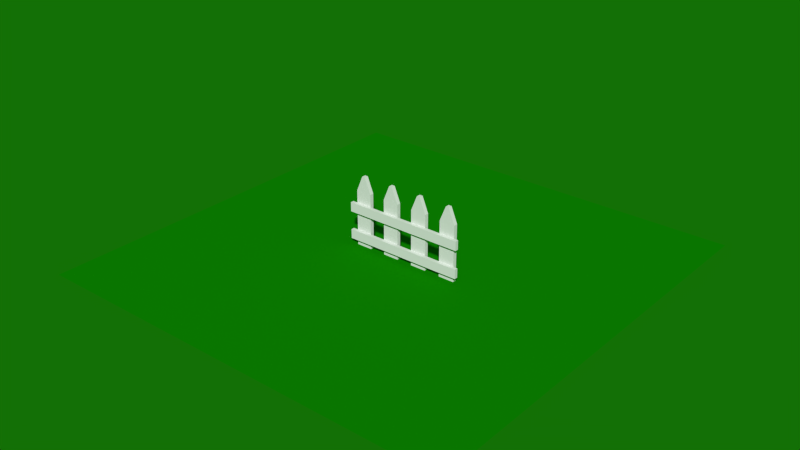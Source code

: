 # Source: fence.blend  (saved by Blender 2.72.0; exported with 4.5.12 LTS)
import bpy
from mathutils import Matrix  # noqa: F401  (used for matrix-valued properties, if any)

bpy.ops.wm.read_factory_settings(use_empty=True)
scene = bpy.context.scene
scene.name = 'Scene'

# ---- collections
col_collection_1 = bpy.data.collections.new('Collection 1'); scene.collection.children.link(col_collection_1)

# ---- materials (node trees are filled in below, after node groups)
mat_untitled = bpy.data.materials.new('Untitled')
mat_untitled.alpha_threshold = 0.0
mat_untitled.use_transparent_shadow = False
mat_untitled.diffuse_color = (0.004531, 0.233, 0.0, 1.0)
mat_untitled.roughness = 0.5
mat_untitled.specular_intensity = 0.0
mat_boards = bpy.data.materials.new('boards')
mat_boards.alpha_threshold = 0.0
mat_boards.use_transparent_shadow = False
mat_boards.roughness = 0.5
mat_boards.specular_intensity = 0.0
mat_boards.line_color = (0.0, 0.0, 0.0, 1.0)
mat_poles = bpy.data.materials.new('poles')
mat_poles.alpha_threshold = 0.0
mat_poles.use_transparent_shadow = False
mat_poles.roughness = 0.5
mat_poles.specular_intensity = 0.0

# ---- material node trees

# ---- world
world_world = bpy.data.worlds.new('World'); scene.world = world_world
world_world.color = (0.006656, 0.1626, 0.001676)
world_world.use_sun_shadow = False
world_world.sun_shadow_jitter_overblur = 0.0
world_world.cycles.sampling_method = 'MANUAL'
world_world.cycles.sample_map_resolution = 256

# ---- meshes
me_plane = bpy.data.meshes.new('Plane')
me_plane.from_pydata([(-1.0, -1.0, 0.0), (1.0, -1.0, 0.0), (-1.0, 1.0, 0.0), (1.0, 1.0, 0.0)], [], [(0, 1, 3, 2)])
me_plane.materials.append(mat_untitled)
me_plane.use_remesh_preserve_volume = False
me_plane.use_remesh_preserve_attributes = False
me_plane.use_mirror_vertex_groups = False
me_plane.update()
me_cube = bpy.data.meshes.new('Cube')
me_cube.from_pydata([(-2.177, 0.2225, 1.004), (-2.177, 0.5557, 1.004), (2.162, 0.5557, 1.004), (2.162, 0.2225, 1.004), (-2.177, 0.2225, 2.742), (-2.177, 0.5557, 2.742), (2.162, 0.5557, 2.742), (2.162, 0.2225, 2.742), (-2.177, -0.7775, 1.004), (-2.177, -0.4443, 1.004), (2.162, -0.4443, 1.004), (2.162, -0.7775, 1.004), (-2.177, -0.7775, 2.742), (-2.177, -0.4443, 2.742), (2.162, -0.4443, 2.742), (2.162, -0.7775, 2.742), (2.0, 1.0, -1.0), (2.0, -1.0, -1.0), (-2.0, -1.0, -1.0), (-2.0, 1.0, -1.0), (2.0, 1.0, 1.0), (2.0, -1.0, 1.0), (-2.0, -1.0, 1.0), (-2.0, 1.0, 1.0), (1.429, 1.0, -1.0), (0.8571, 1.0, -1.0), (0.2857, 1.0, -1.0), (-0.2857, 1.0, -1.0), (-0.8571, 1.0, -1.0), (-1.429, 1.0, -1.0), (1.429, -1.0, -1.0), (0.8571, -1.0, -1.0), (0.2857, -1.0, -1.0), (-0.2857, -1.0, -1.0), (-0.8571, -1.0, -1.0), (-1.429, -1.0, -1.0), (1.429, 1.0, 1.0), (0.8571, 1.0, 1.0), (0.2857, 1.0, 1.0), (-0.2857, 1.0, 1.0), (-0.8571, 1.0, 1.0), (-1.429, 1.0, 1.0), (1.429, -1.0, 1.0), (0.8571, -1.0, 1.0), (0.2857, -1.0, 1.0), (-0.2857, -1.0, 1.0), (-0.8571, -1.0, 1.0), (-1.429, -1.0, 1.0), (1.429, 1.0, -1.0), (0.8571, 1.0, -1.0), (0.2857, 1.0, -1.0), (-0.2857, 1.0, -1.0), (-0.8571, 1.0, -1.0), (-1.429, 1.0, -1.0), (1.429, -1.0, -1.0), (0.8571, -1.0, -1.0), (0.2857, -1.0, -1.0), (-0.2857, -1.0, -1.0), (-0.8571, -1.0, -1.0), (-1.429, -1.0, -1.0), (1.429, 1.0, 1.0), (0.8571, 1.0, 1.0), (0.2857, 1.0, 1.0), (-0.2857, 1.0, 1.0), (-0.8571, 1.0, 1.0), (-1.429, 1.0, 1.0), (1.429, -1.0, 1.0), (0.8571, -1.0, 1.0), (0.2857, -1.0, 1.0), (-0.2857, -1.0, 1.0), (-0.8571, -1.0, 1.0), (-1.429, -1.0, 1.0), (1.771, 1.554, -1.0), (-1.771, 1.554, -1.0), (1.771, 1.554, 1.0), (-1.771, 1.554, 1.0), (1.657, 1.554, -1.0), (0.6286, 1.554, -1.0), (0.5143, 1.554, -1.0), (-0.5143, 1.554, -1.0), (-0.6286, 1.554, -1.0), (-1.657, 1.554, -1.0), (1.657, 1.554, 1.0), (0.6286, 1.554, 1.0), (0.5143, 1.554, 1.0), (-0.5143, 1.554, 1.0), (-0.6286, 1.554, 1.0), (-1.657, 1.554, 1.0)], [], [(4, 5, 1, 0), (5, 6, 2, 1), (6, 7, 3, 2), (7, 4, 0, 3), (0, 1, 2, 3), (7, 6, 5, 4), (12, 13, 9, 8), (13, 14, 10, 9), (14, 15, 11, 10), (15, 12, 8, 11), (8, 9, 10, 11), (15, 14, 13, 12), (29, 35, 18, 19), (41, 23, 22, 47), (16, 20, 21, 17), (35, 47, 22, 18), (18, 22, 23, 19), (27, 28, 80, 79), (16, 17, 30, 24), (44, 38, 62, 68), (25, 31, 32, 26), (30, 42, 66, 54), (27, 33, 34, 28), (24, 30, 54, 48), (20, 36, 42, 21), (28, 34, 58, 52), (37, 38, 44, 43), (34, 46, 70, 58), (39, 40, 46, 45), (38, 26, 50, 62), (17, 21, 42, 30), (33, 27, 51, 57), (31, 43, 44, 32), (37, 43, 67, 61), (33, 45, 46, 34), (41, 47, 71, 65), (41, 29, 81, 87), (45, 33, 57, 69), (19, 23, 75, 73), (25, 37, 61, 49), (37, 25, 77, 83), (29, 41, 65, 53), (58, 70, 64, 52), (56, 68, 62, 50), (54, 66, 60, 48), (55, 49, 61, 67), (59, 53, 65, 71), (57, 51, 63, 69), (27, 39, 63, 51), (47, 35, 59, 71), (39, 45, 69, 63), (35, 29, 53, 59), (31, 25, 49, 55), (43, 31, 55, 67), (40, 28, 52, 64), (36, 24, 48, 60), (32, 44, 68, 56), (46, 40, 64, 70), (42, 36, 60, 66), (26, 32, 56, 50), (87, 81, 73, 75), (74, 72, 76, 82), (83, 77, 78, 84), (85, 79, 80, 86), (26, 38, 84, 78), (16, 24, 76, 72), (40, 39, 85, 86), (36, 20, 74, 82), (29, 19, 73, 81), (39, 27, 79, 85), (23, 41, 87, 75), (38, 37, 83, 84), (20, 16, 72, 74), (28, 40, 86, 80), (25, 26, 78, 77), (24, 36, 82, 76)])
me_cube.polygons.foreach_set('material_index', [1, 1, 1, 1, 1, 1, 1, 1, 1, 1, 1, 1, 0, 0, 0, 0, 0, 0, 0, 0, 0, 0, 0, 0, 0, 0, 0, 0, 0, 0, 0, 0, 0, 0, 0, 0, 0, 0, 0, 0, 0, 0, 0, 0, 0, 0, 0, 0, 0, 0, 0, 0, 0, 0, 0, 0, 0, 0, 0, 0, 0, 0, 0, 0, 0, 0, 0, 0, 0, 0, 0, 0, 0, 0, 0, 0])
_uv = me_cube.uv_layers.new(name='UVMap')
_uv.uv.foreach_set('vector', [0.0, 0.0, 0.0, 0.0, 0.0, 0.0, 0.0, 0.0, 0.0, 0.0, 0.0, 0.0, 0.0, 0.0, 0.0, 0.0, 0.0, 0.0, 0.0, 0.0, 0.0, 0.0, 0.0, 0.0, 0.0, 0.0, 0.0, 0.0, 0.0, 0.0, 0.0, 0.0, 0.0, 0.0, 0.0, 0.0, 0.0, 0.0, 0.0, 0.0, 0.0, 0.0, 0.0, 0.0, 0.0, 0.0, 0.0, 0.0, 0.0, 0.0, 0.0, 0.0, 0.0, 0.0, 0.0, 0.0, 0.0, 0.0, 0.0, 0.0, 0.0, 0.0, 0.0, 0.0, 0.0, 0.0, 0.0, 0.0, 0.0, 0.0, 0.0, 0.0, 0.0, 0.0, 0.0, 0.0, 0.0, 0.0, 0.0, 0.0, 0.0, 0.0, 0.0, 0.0, 0.0, 0.0, 0.0, 0.0, 0.0, 0.0, 0.0, 0.0, 0.0, 0.0, 0.0, 0.0, 0.0, 0.0, 0.0, 0.0, 0.0, 0.0, 0.0, 0.0, 0.0, 0.0, 0.0, 0.0, 0.0, 0.0, 0.0, 0.0, 0.0, 0.0, 0.0, 0.0, 0.0, 0.0, 0.0, 0.0, 0.0, 0.0, 0.0, 0.0, 0.0, 0.0, 0.0, 0.0, 0.0, 0.0, 0.0, 0.0, 0.0, 0.0, 0.0, 0.0, 0.0, 0.0, 0.0, 0.0, 0.0, 0.0, 0.0, 0.0, 0.0, 0.0, 0.0, 0.0, 0.0, 0.0, 0.0, 0.0, 0.0, 0.0, 0.0, 0.0, 0.0, 0.0, 0.0, 0.0, 0.0, 0.0, 0.0, 0.0, 0.0, 0.0, 0.0, 0.0, 0.0, 0.0, 0.0, 0.0, 0.0, 0.0, 0.0, 0.0, 0.0, 0.0, 0.0, 0.0, 0.0, 0.0, 0.0, 0.0, 0.0, 0.0, 0.0, 0.0, 0.0, 0.0, 0.0, 0.0, 0.0, 0.0, 0.0, 0.0, 0.0, 0.0, 0.0, 0.0, 0.0, 0.0, 0.0, 0.0, 0.0, 0.0, 0.0, 0.0, 0.0, 0.0, 0.0, 0.0, 0.0, 0.0, 0.0, 0.0, 0.0, 0.0, 0.0, 0.0, 0.0, 0.0, 0.0, 0.0, 0.0, 0.0, 0.0, 0.0, 0.0, 0.0, 0.0, 0.0, 0.0, 0.0, 0.0, 0.0, 0.0, 0.0, 0.0, 0.0, 0.0, 0.0, 0.0, 0.0, 0.0, 0.0, 0.0, 0.0, 0.0, 0.0, 0.0, 0.0, 0.0, 0.0, 0.0, 0.0, 0.0, 0.0, 0.0, 0.0, 0.0, 0.0, 0.0, 0.0, 0.0, 0.0, 0.0, 0.0, 0.0, 0.0, 0.0, 0.0, 0.0, 0.0, 0.0, 0.0, 0.0, 0.0, 0.0, 0.0, 0.0, 0.0, 0.0, 0.0, 0.0, 0.0, 0.0, 0.0, 0.0, 0.0, 0.0, 0.0, 0.0, 0.0, 0.0, 0.0, 0.0, 0.0, 0.0, 0.0, 0.0, 0.0, 0.0, 0.0, 0.0, 0.0, 0.0, 0.0, 0.0, 0.0, 0.0, 0.0, 0.0, 0.0, 0.0, 0.0, 0.0, 0.0, 0.0, 0.0, 0.0, 0.0, 0.0, 0.0, 0.0, 0.0, 0.0, 0.0, 0.0, 0.0, 0.0, 0.0, 0.0, 0.0, 0.0, 0.0, 0.0, 0.0, 0.0, 0.0, 0.0, 0.0, 0.0, 0.0, 0.0, 0.0, 0.0, 0.0, 0.0, 0.0, 0.0, 0.0, 0.0, 0.0, 0.0, 0.0, 0.0, 0.0, 0.0, 0.0, 0.0, 0.0, 0.0, 0.0, 0.0, 0.0, 0.0, 0.0, 0.0, 0.0, 0.0, 0.0, 0.0, 0.0, 0.0, 0.0, 0.0, 0.0, 0.0, 0.0, 0.0, 0.0, 0.0, 0.0, 0.0, 0.0, 0.0, 0.0, 0.0, 0.0, 0.0, 0.0, 0.0, 0.0, 0.0, 0.0, 0.0, 0.0, 0.0, 0.0, 0.0, 0.0, 0.0, 0.0, 0.0, 0.0, 0.0, 0.0, 0.0, 0.0, 0.0, 0.0, 0.0, 0.0, 0.0, 0.0, 0.0, 0.0, 0.0, 0.0, 0.0, 0.0, 0.0, 0.0, 0.0, 0.0, 0.0, 0.0, 0.0, 0.0, 0.0, 0.0, 0.0, 0.0, 0.0, 0.0, 0.0, 0.0, 0.0, 0.0, 0.0, 0.0, 0.0, 0.0, 0.0, 0.0, 0.0, 0.0, 0.0, 0.0, 0.0, 0.0, 0.0, 0.0, 0.0, 0.0, 0.0, 0.0, 0.0, 0.0, 0.0, 0.0, 0.0, 0.0, 0.0, 0.0, 0.0, 0.0, 0.0, 0.0, 0.0, 0.0, 0.0, 0.0, 0.0, 0.0, 0.0, 0.0, 0.0, 0.0, 0.0, 0.0, 0.0, 0.0, 0.0, 0.0, 0.0, 0.0, 0.0, 0.0, 0.0, 0.0, 0.0, 0.0, 0.0, 0.0, 0.0, 0.0, 0.0, 0.0, 0.0, 0.0, 0.0, 0.0, 0.0, 0.0, 0.0, 0.0, 0.0, 0.0, 0.0, 0.0, 0.0, 0.0, 0.0, 0.0, 0.0, 0.0, 0.0, 0.0, 0.0, 0.0, 0.0, 0.0, 0.0, 0.0, 0.0, 0.0, 0.0, 0.0, 0.0, 0.0, 0.0, 0.0, 0.0, 0.0, 0.0, 0.0, 0.0, 0.0, 0.0, 0.0, 0.0, 0.0, 0.0, 0.0, 0.0, 0.0, 0.0, 0.0, 0.0, 0.0, 0.0, 0.0, 0.0, 0.0, 0.0, 0.0, 0.0, 0.0, 0.0, 0.0, 0.0, 0.0, 0.0, 0.0, 0.0, 0.0, 0.0, 0.0, 0.0, 0.0, 0.0, 0.0, 0.0, 0.0, 0.0, 0.0, 0.0, 0.0, 0.0, 0.0, 0.0, 0.0, 0.0, 0.0, 0.0, 0.0, 0.0, 0.0, 0.0, 0.0, 0.0, 0.0, 0.0, 0.0, 0.0, 0.0, 0.0, 0.0, 0.0, 0.0, 0.0, 0.0, 0.0, 0.0, 0.0, 0.0])
me_cube.materials.append(mat_boards)
me_cube.materials.append(mat_poles)
me_cube.use_remesh_preserve_volume = False
me_cube.use_remesh_preserve_attributes = False
me_cube.use_mirror_vertex_groups = False
me_cube.update()

# ---- objects
ob_plane = bpy.data.objects.new('Plane', me_plane)
ob_cube = bpy.data.objects.new('Cube', me_cube)

# ---- transforms, parenting, visibility, modifiers, constraints
ob_plane.location = (-0.2216, -0.2519, 0.003625)
ob_plane.scale = (7.746, 7.746, 7.746)
ob_plane.lineart.crease_threshold = 0.0
ob_cube.location = (-2.328e-10, -0.2378, 1.003)
ob_cube.rotation_euler = (1.571, -0.0, 0.0)
ob_cube.scale = (1.0, 1.0, 0.07224)
ob_cube.lock_rotations_4d = False
ob_cube.empty_display_type = 'ARROWS'
ob_cube.lineart.crease_threshold = 0.0

# ---- collection membership
col_collection_1.objects.link(ob_plane)
col_collection_1.objects.link(ob_cube)

# ---- scene / render settings (as saved in the file)
scene.frame_start = 1; scene.frame_end = 250; scene.frame_set(1)
scene.render.engine = 'BLENDER_EEVEE_NEXT'
scene.render.image_settings.color_depth = '16'
scene.render.dither_intensity = 0.0
scene.cycles.use_denoising = False
scene.cycles.samples = 10
scene.cycles.sampling_pattern = 'TABULATED_SOBOL'
scene.cycles.light_sampling_threshold = 0.0
scene.cycles.use_adaptive_sampling = False
scene.cycles.use_light_tree = False
scene.cycles.blur_glossy = 0.0
scene.cycles.pixel_filter_type = 'GAUSSIAN'
scene.cycles.sample_clamp_indirect = 0.0
scene.view_settings.view_transform = 'Standard'
bpy.context.view_layer.update()

# ---- added for rendering (the .blend has no active camera and no usable light): camera, sun
cam_auto = bpy.data.cameras.new('AutoCamera')
cam_auto.lens = 50.0
cam_auto.sensor_width = 36.0
cam_auto.clip_end = 1000.0
ob_auto_camera = bpy.data.objects.new('AutoCamera', cam_auto)
scene.collection.objects.link(ob_auto_camera)
ob_auto_camera.location = (20.1857, -24.7407, 17.6061)
ob_auto_camera.rotation_euler = (1.09748, -7.21219e-08, 0.694738)
scene.camera = ob_auto_camera
light_auto_sun = bpy.data.lights.new('AutoSun', 'SUN')
light_auto_sun.energy = 3.0
light_auto_sun.angle = 0.0523599
ob_auto_sun = bpy.data.objects.new('AutoSun', light_auto_sun)
scene.collection.objects.link(ob_auto_sun)
ob_auto_sun.rotation_euler = (0.872665, 0.174533, 0.523599)
bpy.context.view_layer.update()
